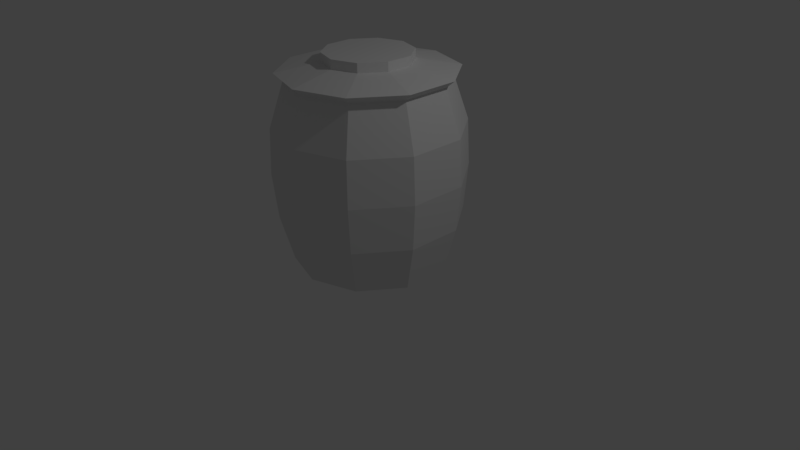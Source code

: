 # Source: Jarro_2.blend  (saved by Blender 2.78.0; exported with 4.5.12 LTS)
import bpy
from mathutils import Matrix  # noqa: F401  (used for matrix-valued properties, if any)

bpy.ops.wm.read_factory_settings(use_empty=True)
scene = bpy.context.scene
scene.name = 'Scene'

# ---- collections
col_collection_1 = bpy.data.collections.new('Collection 1'); scene.collection.children.link(col_collection_1)

# ---- world
world_world = bpy.data.worlds.new('World'); scene.world = world_world
world_world.color = (0.05088, 0.05088, 0.05088)
world_world.use_sun_shadow = False
world_world.sun_shadow_jitter_overblur = 0.0
world_world.cycles.sampling_method = 'MANUAL'

# ---- cameras
cam_camera = bpy.data.cameras.new('Camera')
cam_camera.clip_end = 100.0
cam_camera.lens = 35.0
cam_camera.sensor_width = 32.0
cam_camera.sensor_height = 18.0
cam_camera.ortho_scale = 7.314
cam_camera.dof.focus_distance = 0.0
cam_camera.dof.aperture_fstop = 128.0

# ---- lights
light_lamp = bpy.data.lights.new('Lamp', 'POINT')
light_lamp.transmission_factor = 0.0
light_lamp.cutoff_distance = 30.0
light_lamp.energy = 100.0
light_lamp.shadow_buffer_clip_start = 1.001
light_lamp.shadow_soft_size = 0.1
light_lamp.shadow_maximum_resolution = 0.006
light_lamp.use_absolute_resolution = True

# ---- meshes
me_cylinder = bpy.data.meshes.new('Cylinder')
me_cylinder.from_pydata([(0.0, 1.0, -1.0), (0.0, 1.0, 1.0), (0.5878, 0.809, -1.0), (0.5878, 0.809, 1.0), (0.9511, 0.309, -1.0), (0.9511, 0.309, 1.0), (0.9511, -0.309, -1.0), (0.9511, -0.309, 1.0), (0.5878, -0.809, -1.0), (0.5878, -0.809, 1.0), (-8.742e-08, -1.0, -1.0), (-8.742e-08, -1.0, 1.0), (-0.5878, -0.809, -1.0), (-0.5878, -0.809, 1.0), (-0.9511, -0.309, -1.0), (-0.9511, -0.309, 1.0), (-0.9511, 0.309, -1.0), (-0.9511, 0.309, 1.0), (-0.5878, 0.809, -1.0), (-0.5878, 0.809, 1.0), (-6.417e-09, 1.215, 0.0), (0.7143, 0.9832, 0.0), (1.156, 0.3756, 0.0), (1.156, -0.3756, 0.0), (0.7143, -0.9832, 0.0), (-1.127e-07, -1.215, 0.0), (-0.7143, -0.9832, 0.0), (-1.156, -0.3756, 0.0), (-1.156, 0.3756, 0.0), (-0.7143, 0.9832, 0.0), (-5.698e-09, 1.191, 0.5), (0.7002, 0.9637, 0.5), (1.133, 0.3681, 0.5), (1.133, -0.3681, 0.5), (0.7002, -0.9637, 0.5), (-1.098e-07, -1.191, 0.5), (-0.7002, -0.9637, 0.5), (-1.133, -0.3681, 0.5), (-1.133, 0.3681, 0.5), (-0.7002, 0.9637, 0.5), (0.6802, 0.9362, -0.5), (1.101, 0.3576, -0.5), (1.101, -0.3576, -0.5), (0.6802, -0.9362, -0.5), (-1.059e-07, -1.157, -0.5), (-0.6802, -0.9362, -0.5), (-1.101, -0.3576, -0.5), (-1.101, 0.3576, -0.5), (-0.6802, 0.9362, -0.5), (-4.686e-09, 1.157, -0.5), (0.6513, 0.8965, 1.078), (7.77e-09, 1.108, 1.078), (1.054, 0.3424, 1.078), (1.054, -0.3424, 1.078), (0.6513, -0.8965, 1.078), (-8.91e-08, -1.108, 1.078), (-0.6513, -0.8965, 1.078), (-1.054, -0.3424, 1.078), (-1.054, 0.3424, 1.078), (-0.6513, 0.8965, 1.078), (0.3261, 0.4489, 1.17), (8.623e-09, 0.5548, 1.17), (0.5277, 0.1715, 1.17), (0.5277, -0.1715, 1.17), (0.3261, -0.4489, 1.17), (-3.988e-08, -0.5548, 1.17), (-0.3261, -0.4489, 1.17), (-0.5277, -0.1715, 1.17), (-0.5277, 0.1715, 1.17), (-0.3261, 0.4489, 1.17), (0.3261, 0.4489, 1.269), (1.888e-08, 0.5548, 1.269), (0.5277, 0.1715, 1.269), (0.5277, -0.1715, 1.269), (0.3261, -0.4489, 1.269), (-2.963e-08, -0.5548, 1.269), (-0.3261, -0.4489, 1.269), (-0.5277, -0.1715, 1.269), (-0.5277, 0.1715, 1.269), (-0.3261, 0.4489, 1.269)], [], [(30, 1, 3, 31), (31, 3, 5, 32), (32, 5, 7, 33), (33, 7, 9, 34), (34, 9, 11, 35), (35, 11, 13, 36), (36, 13, 15, 37), (37, 15, 17, 38), (3, 1, 51, 50), (38, 17, 19, 39), (39, 19, 1, 30), (0, 2, 4, 6, 8, 10, 12, 14, 16, 18), (48, 29, 20, 49), (47, 28, 29, 48), (46, 27, 28, 47), (45, 26, 27, 46), (44, 25, 26, 45), (43, 24, 25, 44), (42, 23, 24, 43), (41, 22, 23, 42), (40, 21, 22, 41), (49, 20, 21, 40), (29, 39, 30, 20), (28, 38, 39, 29), (27, 37, 38, 28), (26, 36, 37, 27), (25, 35, 36, 26), (24, 34, 35, 25), (23, 33, 34, 24), (22, 32, 33, 23), (21, 31, 32, 22), (20, 30, 31, 21), (0, 49, 40, 2), (2, 40, 41, 4), (4, 41, 42, 6), (6, 42, 43, 8), (8, 43, 44, 10), (10, 44, 45, 12), (12, 45, 46, 14), (14, 46, 47, 16), (16, 47, 48, 18), (18, 48, 49, 0), (54, 53, 63, 64), (7, 5, 52, 53), (5, 3, 50, 52), (1, 19, 59, 51), (19, 17, 58, 59), (17, 15, 57, 58), (15, 13, 56, 57), (13, 11, 55, 56), (11, 9, 54, 55), (9, 7, 53, 54), (60, 61, 71, 70), (50, 51, 61, 60), (58, 57, 67, 68), (55, 54, 64, 65), (52, 50, 60, 62), (59, 58, 68, 69), (56, 55, 65, 66), (53, 52, 62, 63), (51, 59, 69, 61), (57, 56, 66, 67), (70, 71, 79, 78, 77, 76, 75, 74, 73, 72), (68, 67, 77, 78), (65, 64, 74, 75), (62, 60, 70, 72), (69, 68, 78, 79), (66, 65, 75, 76), (63, 62, 72, 73), (61, 69, 79, 71), (67, 66, 76, 77), (64, 63, 73, 74)])
_uv = me_cylinder.uv_layers.new(name='UVMap')
_uv.uv.foreach_set('vector', [0.7815, 0.08037, 0.7911, 0.0, 0.891, 5.77e-05, 0.9005, 0.08044, 0.9005, 0.08044, 0.891, 5.77e-05, 0.9719, 0.0002088, 0.9969, 0.08062, 0.0995, 0.434, 0.1091, 0.3565, 0.209, 0.3565, 0.2186, 0.434, 0.6393, 0.4371, 0.6643, 0.3567, 0.7452, 0.3566, 0.7357, 0.4369, 0.7357, 0.4369, 0.7452, 0.3566, 0.8451, 0.3565, 0.8547, 0.4369, 0.8547, 0.4369, 0.8451, 0.3565, 0.926, 0.3566, 0.9511, 0.4369, 0.633, 0.5978, 0.608, 0.6782, 0.5271, 0.6783, 0.5367, 0.5979, 0.5367, 0.5979, 0.5271, 0.6783, 0.4272, 0.6783, 0.4176, 0.5979, 0.4163, 0.3084, 0.5114, 0.3391, 0.5114, 0.3565, 0.4061, 0.3225, 0.4176, 0.5979, 0.4272, 0.6783, 0.3463, 0.6782, 0.3213, 0.5978, 0.6851, 0.08044, 0.7102, 5.776e-05, 0.7911, 0.0, 0.7815, 0.08037, 0.79, 1.0, 0.695, 0.9693, 0.6362, 0.8888, 0.6362, 0.7894, 0.695, 0.709, 0.79, 0.6783, 0.8851, 0.709, 0.9439, 0.7894, 0.9439, 0.8888, 0.8851, 0.9693, 0.6895, 0.2413, 0.6819, 0.1609, 0.7802, 0.1608, 0.7831, 0.2412, 0.4193, 0.4371, 0.4164, 0.5175, 0.3181, 0.5174, 0.3257, 0.437, 0.535, 0.4371, 0.5379, 0.5175, 0.4164, 0.5175, 0.4193, 0.4371, 0.6286, 0.437, 0.6362, 0.5174, 0.5379, 0.5175, 0.535, 0.4371, 0.8531, 0.5977, 0.856, 0.5173, 0.9543, 0.5174, 0.9467, 0.5978, 0.7374, 0.5978, 0.7345, 0.5174, 0.856, 0.5173, 0.8531, 0.5977, 0.2169, 0.5947, 0.2198, 0.5138, 0.3181, 0.5201, 0.3105, 0.6007, 0.1012, 0.5947, 0.0983, 0.5138, 0.2198, 0.5138, 0.2169, 0.5947, 0.007599, 0.6007, 0.0, 0.5201, 0.0983, 0.5138, 0.1012, 0.5947, 0.7831, 0.2412, 0.7802, 0.1608, 0.9017, 0.1609, 0.8988, 0.2413, 0.6819, 0.1609, 0.6851, 0.08044, 0.7815, 0.08037, 0.7802, 0.1608, 0.4164, 0.5175, 0.4176, 0.5979, 0.3213, 0.5978, 0.3181, 0.5174, 0.5379, 0.5175, 0.5367, 0.5979, 0.4176, 0.5979, 0.4164, 0.5175, 0.6362, 0.5174, 0.633, 0.5978, 0.5367, 0.5979, 0.5379, 0.5175, 0.856, 0.5173, 0.8547, 0.4369, 0.9511, 0.4369, 0.9543, 0.5174, 0.7345, 0.5174, 0.7357, 0.4369, 0.8547, 0.4369, 0.856, 0.5173, 0.6362, 0.5175, 0.6393, 0.4371, 0.7357, 0.4369, 0.7345, 0.5174, 0.0983, 0.5138, 0.0995, 0.434, 0.2186, 0.434, 0.2198, 0.5138, 0.9017, 0.1609, 0.9005, 0.08044, 0.9969, 0.08062, 1.0, 0.1611, 0.7802, 0.1608, 0.7815, 0.08037, 0.9005, 0.08044, 0.9017, 0.1609, 0.7909, 0.3217, 0.7831, 0.2412, 0.8988, 0.2413, 0.8908, 0.3218, 0.02818, 0.6821, 0.007599, 0.6007, 0.1012, 0.5947, 0.1091, 0.677, 0.1091, 0.677, 0.1012, 0.5947, 0.2169, 0.5947, 0.209, 0.677, 0.209, 0.677, 0.2169, 0.5947, 0.3105, 0.6007, 0.2899, 0.6821, 0.7453, 0.6783, 0.7374, 0.5978, 0.8531, 0.5977, 0.8453, 0.6782, 0.8453, 0.6782, 0.8531, 0.5977, 0.9467, 0.5978, 0.9262, 0.6783, 0.608, 0.3565, 0.6286, 0.437, 0.535, 0.4371, 0.5271, 0.3566, 0.5271, 0.3566, 0.535, 0.4371, 0.4193, 0.4371, 0.4272, 0.3566, 0.4272, 0.3566, 0.4193, 0.4371, 0.3257, 0.437, 0.3463, 0.3565, 0.71, 0.3218, 0.6895, 0.2413, 0.7831, 0.2412, 0.7909, 0.3217, 0.06512, 0.3225, 0.0, 0.2333, 0.08511, 0.2058, 0.1177, 0.2505, 0.3576, 0.1285, 0.3576, 0.228, 0.341, 0.2333, 0.341, 0.1232, 0.3576, 0.228, 0.4163, 0.3084, 0.4061, 0.3225, 0.341, 0.2333, 0.5114, 0.3391, 0.6065, 0.3084, 0.6168, 0.3225, 0.5114, 0.3565, 0.6065, 0.3084, 0.6653, 0.228, 0.6819, 0.2333, 0.6168, 0.3225, 0.6653, 0.228, 0.6653, 0.1285, 0.6819, 0.1232, 0.6819, 0.2333, 0.6653, 0.1285, 0.6065, 0.04811, 0.6168, 0.03404, 0.6819, 0.1232, 0.6065, 0.04811, 0.5114, 0.01739, 0.5114, 0.0, 0.6168, 0.03404, 0.5114, 0.01739, 0.4163, 0.04811, 0.4061, 0.03404, 0.5114, 0.0, 0.4163, 0.04811, 0.3576, 0.1285, 0.341, 0.1232, 0.4061, 0.03404, 0.5048, 0.7229, 0.5048, 0.7781, 0.4888, 0.7781, 0.4888, 0.7229, 0.06512, 0.03404, 0.1705, 0.0, 0.1705, 0.08899, 0.1177, 0.106, 0.341, 0.1232, 0.341, 0.2333, 0.2558, 0.2058, 0.2558, 0.1507, 0.1705, 0.3565, 0.06512, 0.3225, 0.1177, 0.2505, 0.1705, 0.2675, 0.0, 0.1232, 0.06512, 0.03404, 0.1177, 0.106, 0.08511, 0.1507, 0.2758, 0.03404, 0.341, 0.1232, 0.2558, 0.1507, 0.2232, 0.106, 0.2758, 0.3225, 0.1705, 0.3565, 0.1705, 0.2675, 0.2232, 0.2505, 0.0, 0.2333, 0.0, 0.1232, 0.08511, 0.1507, 0.08511, 0.2058, 0.1705, 0.0, 0.2758, 0.03404, 0.2232, 0.106, 0.1705, 0.08899, 0.341, 0.2333, 0.2758, 0.3225, 0.2232, 0.2505, 0.2558, 0.2058, 0.3507, 0.6954, 0.4035, 0.6783, 0.4562, 0.6954, 0.4888, 0.74, 0.4888, 0.7952, 0.4562, 0.8398, 0.4035, 0.8568, 0.3507, 0.8398, 0.3181, 0.7952, 0.3181, 0.74, 0.537, 0.7229, 0.537, 0.7781, 0.521, 0.7781, 0.521, 0.7229, 0.5209, 0.7229, 0.5209, 0.7781, 0.5049, 0.7781, 0.5049, 0.7229, 0.5049, 0.6783, 0.5048, 0.7229, 0.4888, 0.7229, 0.4889, 0.6783, 0.5371, 0.6783, 0.537, 0.7229, 0.521, 0.7229, 0.521, 0.6783, 0.521, 0.6783, 0.5209, 0.7229, 0.5049, 0.7229, 0.505, 0.6783, 0.553, 0.6783, 0.553, 0.7335, 0.5371, 0.7335, 0.5371, 0.6783, 0.5048, 0.7781, 0.5049, 0.8227, 0.4889, 0.8227, 0.4888, 0.7781, 0.537, 0.7781, 0.5371, 0.8227, 0.521, 0.8227, 0.521, 0.7781, 0.5209, 0.7781, 0.521, 0.8227, 0.505, 0.8227, 0.5049, 0.7781])
me_cylinder.use_remesh_preserve_volume = False
me_cylinder.use_remesh_preserve_attributes = False
me_cylinder.use_mirror_vertex_groups = False
me_cylinder.update()

# ---- objects
ob_cylinder = bpy.data.objects.new('Cylinder', me_cylinder)
ob_lamp = bpy.data.objects.new('Lamp', light_lamp)
ob_camera = bpy.data.objects.new('Camera', cam_camera)

# ---- transforms, parenting, visibility, modifiers, constraints
ob_cylinder.location = (0.0, 0.0, 1.192)
ob_cylinder.scale = (1.0, 1.0, 1.163)
ob_cylinder.lineart.crease_threshold = 0.0
ob_lamp.location = (4.076, 1.005, 5.904)
ob_lamp.rotation_euler = (0.6503, 0.05522, 1.866)
ob_lamp.lock_rotations_4d = False
ob_lamp.empty_display_type = 'ARROWS'
ob_lamp.color = (0.0, 0.0, 0.0, 0.0)
ob_lamp.lineart.crease_threshold = 0.0
ob_camera.location = (7.481, -6.508, 5.344)
ob_camera.rotation_euler = (1.109, 0.01082, 0.8149)
ob_camera.lock_rotations_4d = False
ob_camera.empty_display_type = 'ARROWS'
ob_camera.color = (0.0, 0.0, 0.0, 0.0)
ob_camera.display_type = 'WIRE'
ob_camera.lineart.crease_threshold = 0.0

# ---- collection membership
col_collection_1.objects.link(ob_cylinder)
col_collection_1.objects.link(ob_lamp)
col_collection_1.objects.link(ob_camera)

# ---- scene / render settings (as saved in the file)
scene.camera = ob_camera
scene.frame_start = 1; scene.frame_end = 250; scene.frame_set(1)
scene.render.engine = 'BLENDER_EEVEE_NEXT'
scene.render.resolution_percentage = 50
scene.render.dither_intensity = 0.0
scene.cycles.use_denoising = False
scene.cycles.samples = 128
scene.cycles.sampling_pattern = 'TABULATED_SOBOL'
scene.cycles.light_sampling_threshold = 0.0
scene.cycles.use_adaptive_sampling = False
scene.cycles.use_light_tree = False
scene.cycles.blur_glossy = 0.0
scene.cycles.sample_clamp_indirect = 0.0
scene.view_settings.view_transform = 'Standard'
bpy.context.view_layer.update()
